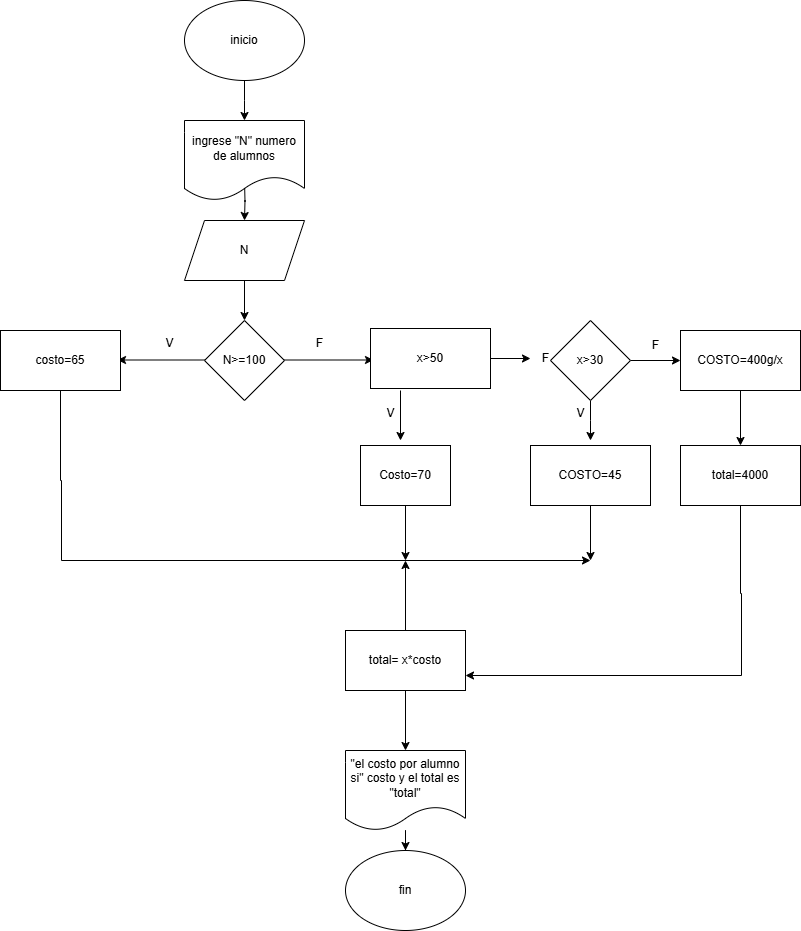

The diagram above was exported from draw.io. Its source (the exported page's mxGraphModel, read from the mxfile embedded in the PNG):
<mxGraphModel dx="1290" dy="653" grid="1" gridSize="10" guides="1" tooltips="1" connect="1" arrows="1" fold="1" page="1" pageScale="1" pageWidth="827" pageHeight="1169" math="0" shadow="0">
  <root>
    <mxCell id="0" />
    <mxCell id="1" parent="0" />
    <mxCell id="6ARW3lg4Rt1fSN2Lefib-2" style="edgeStyle=orthogonalEdgeStyle;rounded=0;orthogonalLoop=1;jettySize=auto;html=1;" edge="1" parent="1" source="6ARW3lg4Rt1fSN2Lefib-1">
      <mxGeometry relative="1" as="geometry">
        <mxPoint x="414" y="200" as="targetPoint" />
      </mxGeometry>
    </mxCell>
    <mxCell id="6ARW3lg4Rt1fSN2Lefib-1" value="inicio" style="ellipse;whiteSpace=wrap;html=1;" vertex="1" parent="1">
      <mxGeometry x="354" y="80" width="120" height="80" as="geometry" />
    </mxCell>
    <mxCell id="6ARW3lg4Rt1fSN2Lefib-4" style="edgeStyle=orthogonalEdgeStyle;rounded=0;orthogonalLoop=1;jettySize=auto;html=1;" edge="1" parent="1">
      <mxGeometry relative="1" as="geometry">
        <mxPoint x="414" y="300" as="targetPoint" />
        <mxPoint x="414" y="260" as="sourcePoint" />
      </mxGeometry>
    </mxCell>
    <mxCell id="6ARW3lg4Rt1fSN2Lefib-6" value="ingrese &quot;N&quot; numero de alumnos" style="shape=document;whiteSpace=wrap;html=1;boundedLbl=1;" vertex="1" parent="1">
      <mxGeometry x="354" y="200" width="120" height="80" as="geometry" />
    </mxCell>
    <mxCell id="6ARW3lg4Rt1fSN2Lefib-10" style="edgeStyle=orthogonalEdgeStyle;rounded=0;orthogonalLoop=1;jettySize=auto;html=1;" edge="1" parent="1">
      <mxGeometry relative="1" as="geometry">
        <mxPoint x="287" y="439.5" as="targetPoint" />
        <mxPoint x="374" y="439.5" as="sourcePoint" />
      </mxGeometry>
    </mxCell>
    <mxCell id="6ARW3lg4Rt1fSN2Lefib-11" style="edgeStyle=orthogonalEdgeStyle;rounded=0;orthogonalLoop=1;jettySize=auto;html=1;" edge="1" parent="1">
      <mxGeometry relative="1" as="geometry">
        <mxPoint x="543" y="439.5" as="targetPoint" />
        <mxPoint x="454" y="439.5" as="sourcePoint" />
        <Array as="points">
          <mxPoint x="473.5" y="440" />
          <mxPoint x="473.5" y="440" />
        </Array>
      </mxGeometry>
    </mxCell>
    <mxCell id="6ARW3lg4Rt1fSN2Lefib-9" value="" style="endArrow=classic;html=1;rounded=0;" edge="1" parent="1">
      <mxGeometry width="50" height="50" relative="1" as="geometry">
        <mxPoint x="414" y="360" as="sourcePoint" />
        <mxPoint x="414" y="400" as="targetPoint" />
      </mxGeometry>
    </mxCell>
    <mxCell id="6ARW3lg4Rt1fSN2Lefib-12" value="F" style="text;html=1;align=center;verticalAlign=middle;resizable=0;points=[];autosize=1;strokeColor=none;fillColor=none;" vertex="1" parent="1">
      <mxGeometry x="474" y="408" width="30" height="30" as="geometry" />
    </mxCell>
    <mxCell id="6ARW3lg4Rt1fSN2Lefib-13" value="V" style="text;html=1;align=center;verticalAlign=middle;resizable=0;points=[];autosize=1;strokeColor=none;fillColor=none;" vertex="1" parent="1">
      <mxGeometry x="324" y="408" width="30" height="30" as="geometry" />
    </mxCell>
    <mxCell id="6ARW3lg4Rt1fSN2Lefib-15" value="N&amp;gt;=100" style="rhombus;whiteSpace=wrap;html=1;" vertex="1" parent="1">
      <mxGeometry x="374" y="400" width="80" height="80" as="geometry" />
    </mxCell>
    <mxCell id="6ARW3lg4Rt1fSN2Lefib-16" value="N" style="shape=parallelogram;perimeter=parallelogramPerimeter;whiteSpace=wrap;html=1;fixedSize=1;" vertex="1" parent="1">
      <mxGeometry x="354" y="300" width="120" height="60" as="geometry" />
    </mxCell>
    <mxCell id="6ARW3lg4Rt1fSN2Lefib-50" style="edgeStyle=orthogonalEdgeStyle;rounded=0;orthogonalLoop=1;jettySize=auto;html=1;" edge="1" parent="1" source="6ARW3lg4Rt1fSN2Lefib-17">
      <mxGeometry relative="1" as="geometry">
        <mxPoint x="760" y="640" as="targetPoint" />
        <Array as="points">
          <mxPoint x="230" y="560" />
          <mxPoint x="231" y="560" />
        </Array>
      </mxGeometry>
    </mxCell>
    <mxCell id="6ARW3lg4Rt1fSN2Lefib-17" value="costo=65" style="rounded=0;whiteSpace=wrap;html=1;" vertex="1" parent="1">
      <mxGeometry x="170" y="410" width="120" height="60" as="geometry" />
    </mxCell>
    <mxCell id="6ARW3lg4Rt1fSN2Lefib-18" value="x&amp;gt;50" style="rounded=0;whiteSpace=wrap;html=1;" vertex="1" parent="1">
      <mxGeometry x="540" y="408" width="120" height="60" as="geometry" />
    </mxCell>
    <mxCell id="6ARW3lg4Rt1fSN2Lefib-31" value="" style="endArrow=classic;html=1;rounded=0;" edge="1" parent="1">
      <mxGeometry width="50" height="50" relative="1" as="geometry">
        <mxPoint x="570" y="470" as="sourcePoint" />
        <mxPoint x="570" y="520" as="targetPoint" />
        <Array as="points" />
      </mxGeometry>
    </mxCell>
    <mxCell id="6ARW3lg4Rt1fSN2Lefib-34" value="V" style="text;html=1;align=center;verticalAlign=middle;resizable=0;points=[];autosize=1;strokeColor=none;fillColor=none;" vertex="1" parent="1">
      <mxGeometry x="545" y="478" width="30" height="30" as="geometry" />
    </mxCell>
    <mxCell id="6ARW3lg4Rt1fSN2Lefib-35" value="F" style="text;html=1;align=center;verticalAlign=middle;resizable=0;points=[];autosize=1;strokeColor=none;fillColor=none;" vertex="1" parent="1">
      <mxGeometry x="700" y="423" width="30" height="30" as="geometry" />
    </mxCell>
    <mxCell id="6ARW3lg4Rt1fSN2Lefib-51" style="edgeStyle=orthogonalEdgeStyle;rounded=0;orthogonalLoop=1;jettySize=auto;html=1;" edge="1" parent="1" source="6ARW3lg4Rt1fSN2Lefib-36">
      <mxGeometry relative="1" as="geometry">
        <mxPoint x="575" y="640" as="targetPoint" />
      </mxGeometry>
    </mxCell>
    <mxCell id="6ARW3lg4Rt1fSN2Lefib-36" value="Costo=70" style="rounded=0;whiteSpace=wrap;html=1;" vertex="1" parent="1">
      <mxGeometry x="530" y="525" width="90" height="60" as="geometry" />
    </mxCell>
    <mxCell id="6ARW3lg4Rt1fSN2Lefib-37" value="" style="endArrow=classic;html=1;rounded=0;" edge="1" parent="1" target="6ARW3lg4Rt1fSN2Lefib-35">
      <mxGeometry width="50" height="50" relative="1" as="geometry">
        <mxPoint x="660" y="438" as="sourcePoint" />
        <mxPoint x="710" y="388" as="targetPoint" />
      </mxGeometry>
    </mxCell>
    <mxCell id="6ARW3lg4Rt1fSN2Lefib-39" style="edgeStyle=orthogonalEdgeStyle;rounded=0;orthogonalLoop=1;jettySize=auto;html=1;" edge="1" parent="1" source="6ARW3lg4Rt1fSN2Lefib-38">
      <mxGeometry relative="1" as="geometry">
        <mxPoint x="760" y="520" as="targetPoint" />
      </mxGeometry>
    </mxCell>
    <mxCell id="6ARW3lg4Rt1fSN2Lefib-45" style="edgeStyle=orthogonalEdgeStyle;rounded=0;orthogonalLoop=1;jettySize=auto;html=1;" edge="1" parent="1" source="6ARW3lg4Rt1fSN2Lefib-38" target="6ARW3lg4Rt1fSN2Lefib-46">
      <mxGeometry relative="1" as="geometry">
        <mxPoint x="910" y="440" as="targetPoint" />
      </mxGeometry>
    </mxCell>
    <mxCell id="6ARW3lg4Rt1fSN2Lefib-38" value="x&amp;gt;30" style="rhombus;whiteSpace=wrap;html=1;" vertex="1" parent="1">
      <mxGeometry x="720" y="400" width="80" height="80" as="geometry" />
    </mxCell>
    <mxCell id="6ARW3lg4Rt1fSN2Lefib-40" value="V" style="text;html=1;align=center;verticalAlign=middle;resizable=0;points=[];autosize=1;strokeColor=none;fillColor=none;" vertex="1" parent="1">
      <mxGeometry x="735" y="478" width="30" height="30" as="geometry" />
    </mxCell>
    <mxCell id="6ARW3lg4Rt1fSN2Lefib-42" value="F" style="text;html=1;align=center;verticalAlign=middle;resizable=0;points=[];autosize=1;strokeColor=none;fillColor=none;" vertex="1" parent="1">
      <mxGeometry x="810" y="410" width="30" height="30" as="geometry" />
    </mxCell>
    <mxCell id="6ARW3lg4Rt1fSN2Lefib-52" style="edgeStyle=orthogonalEdgeStyle;rounded=0;orthogonalLoop=1;jettySize=auto;html=1;" edge="1" parent="1" source="6ARW3lg4Rt1fSN2Lefib-44">
      <mxGeometry relative="1" as="geometry">
        <mxPoint x="760" y="640" as="targetPoint" />
      </mxGeometry>
    </mxCell>
    <mxCell id="6ARW3lg4Rt1fSN2Lefib-44" value="COSTO=45" style="rounded=0;whiteSpace=wrap;html=1;" vertex="1" parent="1">
      <mxGeometry x="700" y="525" width="120" height="60" as="geometry" />
    </mxCell>
    <mxCell id="6ARW3lg4Rt1fSN2Lefib-47" style="edgeStyle=orthogonalEdgeStyle;rounded=0;orthogonalLoop=1;jettySize=auto;html=1;entryX=0.5;entryY=0;entryDx=0;entryDy=0;" edge="1" parent="1" source="6ARW3lg4Rt1fSN2Lefib-46" target="6ARW3lg4Rt1fSN2Lefib-49">
      <mxGeometry relative="1" as="geometry">
        <mxPoint x="910" y="490" as="targetPoint" />
      </mxGeometry>
    </mxCell>
    <mxCell id="6ARW3lg4Rt1fSN2Lefib-46" value="COSTO=400g/x" style="rounded=0;whiteSpace=wrap;html=1;" vertex="1" parent="1">
      <mxGeometry x="850" y="410" width="120" height="60" as="geometry" />
    </mxCell>
    <mxCell id="6ARW3lg4Rt1fSN2Lefib-56" style="edgeStyle=orthogonalEdgeStyle;rounded=0;orthogonalLoop=1;jettySize=auto;html=1;entryX=1;entryY=0.75;entryDx=0;entryDy=0;" edge="1" parent="1" source="6ARW3lg4Rt1fSN2Lefib-49" target="6ARW3lg4Rt1fSN2Lefib-53">
      <mxGeometry relative="1" as="geometry">
        <mxPoint x="910" y="760" as="targetPoint" />
        <Array as="points">
          <mxPoint x="910" y="673" />
          <mxPoint x="911" y="673" />
          <mxPoint x="911" y="755" />
        </Array>
      </mxGeometry>
    </mxCell>
    <mxCell id="6ARW3lg4Rt1fSN2Lefib-49" value="total=4000" style="rounded=0;whiteSpace=wrap;html=1;" vertex="1" parent="1">
      <mxGeometry x="850" y="525" width="120" height="60" as="geometry" />
    </mxCell>
    <mxCell id="6ARW3lg4Rt1fSN2Lefib-55" style="edgeStyle=orthogonalEdgeStyle;rounded=0;orthogonalLoop=1;jettySize=auto;html=1;" edge="1" parent="1" source="6ARW3lg4Rt1fSN2Lefib-53">
      <mxGeometry relative="1" as="geometry">
        <mxPoint x="575" y="640" as="targetPoint" />
      </mxGeometry>
    </mxCell>
    <mxCell id="6ARW3lg4Rt1fSN2Lefib-57" style="edgeStyle=orthogonalEdgeStyle;rounded=0;orthogonalLoop=1;jettySize=auto;html=1;" edge="1" parent="1" source="6ARW3lg4Rt1fSN2Lefib-53" target="6ARW3lg4Rt1fSN2Lefib-58">
      <mxGeometry relative="1" as="geometry">
        <mxPoint x="575" y="830" as="targetPoint" />
      </mxGeometry>
    </mxCell>
    <mxCell id="6ARW3lg4Rt1fSN2Lefib-53" value="total= x*costo" style="rounded=0;whiteSpace=wrap;html=1;" vertex="1" parent="1">
      <mxGeometry x="515" y="710" width="120" height="60" as="geometry" />
    </mxCell>
    <mxCell id="6ARW3lg4Rt1fSN2Lefib-59" style="edgeStyle=orthogonalEdgeStyle;rounded=0;orthogonalLoop=1;jettySize=auto;html=1;" edge="1" parent="1" source="6ARW3lg4Rt1fSN2Lefib-58" target="6ARW3lg4Rt1fSN2Lefib-60">
      <mxGeometry relative="1" as="geometry">
        <mxPoint x="575" y="950" as="targetPoint" />
      </mxGeometry>
    </mxCell>
    <mxCell id="6ARW3lg4Rt1fSN2Lefib-58" value="&quot;el costo por alumno si&quot; costo y el total es &quot;total&quot;" style="shape=document;whiteSpace=wrap;html=1;boundedLbl=1;" vertex="1" parent="1">
      <mxGeometry x="515" y="830" width="120" height="80" as="geometry" />
    </mxCell>
    <mxCell id="6ARW3lg4Rt1fSN2Lefib-60" value="fin" style="ellipse;whiteSpace=wrap;html=1;" vertex="1" parent="1">
      <mxGeometry x="515" y="930" width="120" height="80" as="geometry" />
    </mxCell>
  </root>
</mxGraphModel>